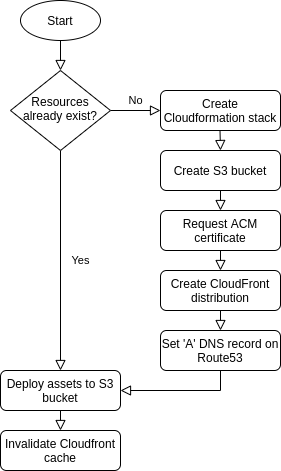

The diagram above was exported from draw.io. Its source (the exported page's mxGraphModel, read from the mxfile embedded in the PNG):
<mxGraphModel dx="1422" dy="757" grid="1" gridSize="10" guides="1" tooltips="1" connect="1" arrows="1" fold="1" page="1" pageScale="1" pageWidth="827" pageHeight="1169" math="0" shadow="0">
  <root>
    <mxCell id="WIyWlLk6GJQsqaUBKTNV-0" />
    <mxCell id="WIyWlLk6GJQsqaUBKTNV-1" parent="WIyWlLk6GJQsqaUBKTNV-0" />
    <mxCell id="WIyWlLk6GJQsqaUBKTNV-2" value="" style="rounded=0;html=1;jettySize=auto;orthogonalLoop=1;fontSize=11;endArrow=block;endFill=0;endSize=8;strokeWidth=1;shadow=0;labelBackgroundColor=none;edgeStyle=orthogonalEdgeStyle;" parent="WIyWlLk6GJQsqaUBKTNV-1" source="ecXRpxdDn9k9LaYYxbCQ-3" target="WIyWlLk6GJQsqaUBKTNV-6" edge="1">
      <mxGeometry relative="1" as="geometry">
        <mxPoint x="220" y="120" as="sourcePoint" />
      </mxGeometry>
    </mxCell>
    <mxCell id="WIyWlLk6GJQsqaUBKTNV-4" value="Yes" style="rounded=0;html=1;jettySize=auto;orthogonalLoop=1;fontSize=11;endArrow=block;endFill=0;endSize=8;strokeWidth=1;shadow=0;labelBackgroundColor=none;edgeStyle=orthogonalEdgeStyle;entryX=0.5;entryY=0;entryDx=0;entryDy=0;" parent="WIyWlLk6GJQsqaUBKTNV-1" source="WIyWlLk6GJQsqaUBKTNV-6" target="WIyWlLk6GJQsqaUBKTNV-11" edge="1">
      <mxGeometry y="20" relative="1" as="geometry">
        <mxPoint as="offset" />
        <mxPoint x="220" y="290" as="targetPoint" />
      </mxGeometry>
    </mxCell>
    <mxCell id="WIyWlLk6GJQsqaUBKTNV-5" value="No" style="edgeStyle=orthogonalEdgeStyle;rounded=0;html=1;jettySize=auto;orthogonalLoop=1;fontSize=11;endArrow=block;endFill=0;endSize=8;strokeWidth=1;shadow=0;labelBackgroundColor=none;" parent="WIyWlLk6GJQsqaUBKTNV-1" source="WIyWlLk6GJQsqaUBKTNV-6" target="WIyWlLk6GJQsqaUBKTNV-7" edge="1">
      <mxGeometry y="10" relative="1" as="geometry">
        <mxPoint as="offset" />
      </mxGeometry>
    </mxCell>
    <mxCell id="WIyWlLk6GJQsqaUBKTNV-6" value="Resources already exist?" style="rhombus;whiteSpace=wrap;html=1;shadow=0;fontFamily=Helvetica;fontSize=12;align=center;strokeWidth=1;spacing=6;spacingTop=-4;" parent="WIyWlLk6GJQsqaUBKTNV-1" vertex="1">
      <mxGeometry x="170" y="170" width="100" height="80" as="geometry" />
    </mxCell>
    <mxCell id="WIyWlLk6GJQsqaUBKTNV-7" value="Create Cloudformation stack" style="rounded=1;whiteSpace=wrap;html=1;fontSize=12;glass=0;strokeWidth=1;shadow=0;" parent="WIyWlLk6GJQsqaUBKTNV-1" vertex="1">
      <mxGeometry x="320" y="190" width="120" height="40" as="geometry" />
    </mxCell>
    <mxCell id="WIyWlLk6GJQsqaUBKTNV-9" value="Yes" style="edgeStyle=orthogonalEdgeStyle;rounded=0;html=1;jettySize=auto;orthogonalLoop=1;fontSize=11;endArrow=block;endFill=0;endSize=8;strokeWidth=1;shadow=0;labelBackgroundColor=none;" parent="WIyWlLk6GJQsqaUBKTNV-1" source="WIyWlLk6GJQsqaUBKTNV-10" edge="1">
      <mxGeometry y="10" relative="1" as="geometry">
        <mxPoint as="offset" />
        <mxPoint x="320" y="330" as="targetPoint" />
      </mxGeometry>
    </mxCell>
    <mxCell id="ecXRpxdDn9k9LaYYxbCQ-1" style="edgeStyle=orthogonalEdgeStyle;rounded=0;orthogonalLoop=1;jettySize=auto;html=1;exitX=0.5;exitY=1;exitDx=0;exitDy=0;entryX=0.5;entryY=0;entryDx=0;entryDy=0;shadow=0;strokeWidth=1;labelBackgroundColor=none;endFill=0;endArrow=block;endSize=8;" edge="1" parent="WIyWlLk6GJQsqaUBKTNV-1" source="WIyWlLk6GJQsqaUBKTNV-11" target="ecXRpxdDn9k9LaYYxbCQ-0">
      <mxGeometry relative="1" as="geometry" />
    </mxCell>
    <mxCell id="WIyWlLk6GJQsqaUBKTNV-11" value="Deploy assets to S3 bucket" style="rounded=1;whiteSpace=wrap;html=1;fontSize=12;glass=0;strokeWidth=1;shadow=0;" parent="WIyWlLk6GJQsqaUBKTNV-1" vertex="1">
      <mxGeometry x="160" y="470" width="120" height="40" as="geometry" />
    </mxCell>
    <mxCell id="ecXRpxdDn9k9LaYYxbCQ-0" value="Invalidate Cloudfront cache" style="rounded=1;whiteSpace=wrap;html=1;fontSize=12;glass=0;strokeWidth=1;shadow=0;" vertex="1" parent="WIyWlLk6GJQsqaUBKTNV-1">
      <mxGeometry x="160" y="530" width="120" height="40" as="geometry" />
    </mxCell>
    <mxCell id="ecXRpxdDn9k9LaYYxbCQ-9" style="edgeStyle=orthogonalEdgeStyle;rounded=0;orthogonalLoop=1;jettySize=auto;html=1;exitX=0.5;exitY=1;exitDx=0;exitDy=0;shadow=0;strokeWidth=1;labelBackgroundColor=none;endFill=0;endArrow=block;endSize=8;" edge="1" parent="WIyWlLk6GJQsqaUBKTNV-1">
      <mxGeometry relative="1" as="geometry">
        <mxPoint x="379.5" y="230" as="sourcePoint" />
        <mxPoint x="380" y="250" as="targetPoint" />
      </mxGeometry>
    </mxCell>
    <mxCell id="ecXRpxdDn9k9LaYYxbCQ-10" value="Create S3 bucket" style="rounded=1;whiteSpace=wrap;html=1;fontSize=12;glass=0;strokeWidth=1;shadow=0;" vertex="1" parent="WIyWlLk6GJQsqaUBKTNV-1">
      <mxGeometry x="320" y="250" width="120" height="40" as="geometry" />
    </mxCell>
    <mxCell id="ecXRpxdDn9k9LaYYxbCQ-11" style="edgeStyle=orthogonalEdgeStyle;rounded=0;orthogonalLoop=1;jettySize=auto;html=1;exitX=0.5;exitY=1;exitDx=0;exitDy=0;shadow=0;strokeWidth=1;labelBackgroundColor=none;endFill=0;endArrow=block;endSize=8;entryX=0.5;entryY=0;entryDx=0;entryDy=0;" edge="1" parent="WIyWlLk6GJQsqaUBKTNV-1" source="ecXRpxdDn9k9LaYYxbCQ-10" target="ecXRpxdDn9k9LaYYxbCQ-12">
      <mxGeometry relative="1" as="geometry">
        <mxPoint x="379.5" y="300" as="sourcePoint" />
        <mxPoint x="380" y="330" as="targetPoint" />
      </mxGeometry>
    </mxCell>
    <mxCell id="ecXRpxdDn9k9LaYYxbCQ-12" value="Request ACM certificate" style="rounded=1;whiteSpace=wrap;html=1;fontSize=12;glass=0;strokeWidth=1;shadow=0;" vertex="1" parent="WIyWlLk6GJQsqaUBKTNV-1">
      <mxGeometry x="320" y="310" width="120" height="40" as="geometry" />
    </mxCell>
    <mxCell id="ecXRpxdDn9k9LaYYxbCQ-13" style="edgeStyle=orthogonalEdgeStyle;rounded=0;orthogonalLoop=1;jettySize=auto;html=1;exitX=0.5;exitY=1;exitDx=0;exitDy=0;shadow=0;strokeWidth=1;labelBackgroundColor=none;endFill=0;endArrow=block;endSize=8;entryX=0.5;entryY=0;entryDx=0;entryDy=0;" edge="1" parent="WIyWlLk6GJQsqaUBKTNV-1" source="ecXRpxdDn9k9LaYYxbCQ-12" target="ecXRpxdDn9k9LaYYxbCQ-14">
      <mxGeometry relative="1" as="geometry">
        <mxPoint x="379.5" y="370" as="sourcePoint" />
        <mxPoint x="380" y="400" as="targetPoint" />
      </mxGeometry>
    </mxCell>
    <mxCell id="ecXRpxdDn9k9LaYYxbCQ-14" value="Create CloudFront distribution" style="rounded=1;whiteSpace=wrap;html=1;fontSize=12;glass=0;strokeWidth=1;shadow=0;" vertex="1" parent="WIyWlLk6GJQsqaUBKTNV-1">
      <mxGeometry x="320" y="370" width="120" height="40" as="geometry" />
    </mxCell>
    <mxCell id="ecXRpxdDn9k9LaYYxbCQ-15" style="edgeStyle=orthogonalEdgeStyle;rounded=0;orthogonalLoop=1;jettySize=auto;html=1;exitX=0.5;exitY=1;exitDx=0;exitDy=0;shadow=0;strokeWidth=1;labelBackgroundColor=none;endFill=0;endArrow=block;endSize=8;entryX=0.5;entryY=0;entryDx=0;entryDy=0;" edge="1" parent="WIyWlLk6GJQsqaUBKTNV-1" source="ecXRpxdDn9k9LaYYxbCQ-14" target="ecXRpxdDn9k9LaYYxbCQ-16">
      <mxGeometry relative="1" as="geometry">
        <mxPoint x="379.5" y="440" as="sourcePoint" />
        <mxPoint x="380" y="470" as="targetPoint" />
      </mxGeometry>
    </mxCell>
    <mxCell id="ecXRpxdDn9k9LaYYxbCQ-18" style="edgeStyle=orthogonalEdgeStyle;rounded=0;orthogonalLoop=1;jettySize=auto;html=1;exitX=0.5;exitY=1;exitDx=0;exitDy=0;entryX=1;entryY=0.5;entryDx=0;entryDy=0;shadow=0;strokeWidth=1;labelBackgroundColor=none;endFill=0;endArrow=block;endSize=8;" edge="1" parent="WIyWlLk6GJQsqaUBKTNV-1" source="ecXRpxdDn9k9LaYYxbCQ-16" target="WIyWlLk6GJQsqaUBKTNV-11">
      <mxGeometry relative="1" as="geometry" />
    </mxCell>
    <mxCell id="ecXRpxdDn9k9LaYYxbCQ-16" value="Set 'A' DNS record on Route53" style="rounded=1;whiteSpace=wrap;html=1;fontSize=12;glass=0;strokeWidth=1;shadow=0;" vertex="1" parent="WIyWlLk6GJQsqaUBKTNV-1">
      <mxGeometry x="320" y="430" width="120" height="40" as="geometry" />
    </mxCell>
    <mxCell id="ecXRpxdDn9k9LaYYxbCQ-3" value="Start" style="ellipse;whiteSpace=wrap;html=1;" vertex="1" parent="WIyWlLk6GJQsqaUBKTNV-1">
      <mxGeometry x="180" y="100" width="80" height="40" as="geometry" />
    </mxCell>
  </root>
</mxGraphModel>